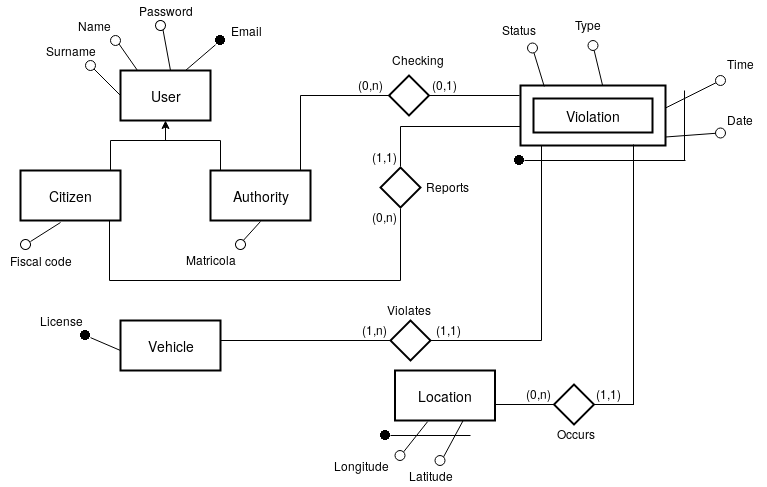

The diagram above was exported from draw.io. Its source (the exported page's mxGraphModel, read from the mxfile embedded in the PNG):
<mxGraphModel dx="683" dy="368" grid="1" gridSize="10" guides="1" tooltips="1" connect="1" arrows="1" fold="1" page="1" pageScale="1" pageWidth="850" pageHeight="1100" math="0" shadow="0">
  <root>
    <mxCell id="0" />
    <mxCell id="1" parent="0" />
    <mxCell id="VNNDP0VUo0a2auuoCJUg-1" value="User" style="strokeWidth=2;whiteSpace=wrap;html=1;align=center;fontSize=14;" vertex="1" parent="1">
      <mxGeometry x="230" y="100" width="90" height="50" as="geometry" />
    </mxCell>
    <mxCell id="VNNDP0VUo0a2auuoCJUg-2" value="Citizen" style="strokeWidth=2;whiteSpace=wrap;html=1;align=center;fontSize=14;" vertex="1" parent="1">
      <mxGeometry x="130" y="200" width="100" height="50" as="geometry" />
    </mxCell>
    <mxCell id="VNNDP0VUo0a2auuoCJUg-3" value="&lt;div&gt;Authority&lt;/div&gt;" style="strokeWidth=2;whiteSpace=wrap;html=1;align=center;fontSize=14;" vertex="1" parent="1">
      <mxGeometry x="320" y="200" width="100" height="50" as="geometry" />
    </mxCell>
    <mxCell id="VNNDP0VUo0a2auuoCJUg-4" value="" style="endArrow=none;html=1;" edge="1" parent="1" target="VNNDP0VUo0a2auuoCJUg-7">
      <mxGeometry width="50" height="50" relative="1" as="geometry">
        <mxPoint x="295" y="100" as="sourcePoint" />
        <mxPoint x="310" y="80" as="targetPoint" />
      </mxGeometry>
    </mxCell>
    <mxCell id="VNNDP0VUo0a2auuoCJUg-5" value="" style="endArrow=none;html=1;entryX=1;entryY=1;entryDx=0;entryDy=0;" edge="1" parent="1" target="VNNDP0VUo0a2auuoCJUg-6">
      <mxGeometry width="50" height="50" relative="1" as="geometry">
        <mxPoint x="247" y="100" as="sourcePoint" />
        <mxPoint x="262" y="80" as="targetPoint" />
      </mxGeometry>
    </mxCell>
    <mxCell id="VNNDP0VUo0a2auuoCJUg-6" value="" style="ellipse;whiteSpace=wrap;html=1;aspect=fixed;" vertex="1" parent="1">
      <mxGeometry x="220" y="65" width="10" height="10" as="geometry" />
    </mxCell>
    <mxCell id="VNNDP0VUo0a2auuoCJUg-7" value="" style="shape=image;html=1;verticalAlign=top;verticalLabelPosition=bottom;labelBackgroundColor=#ffffff;imageAspect=0;aspect=fixed;image=https://cdn4.iconfinder.com/data/icons/geomicons/32/672342-circle-128.png" vertex="1" parent="1">
      <mxGeometry x="325" y="65" width="10" height="10" as="geometry" />
    </mxCell>
    <mxCell id="VNNDP0VUo0a2auuoCJUg-8" value="Email" style="text;html=1;strokeColor=none;fillColor=none;align=center;verticalAlign=middle;whiteSpace=wrap;rounded=0;" vertex="1" parent="1">
      <mxGeometry x="335" y="50" width="40" height="20" as="geometry" />
    </mxCell>
    <mxCell id="VNNDP0VUo0a2auuoCJUg-9" value="" style="endArrow=classic;html=1;" edge="1" parent="1">
      <mxGeometry width="50" height="50" relative="1" as="geometry">
        <mxPoint x="275" y="170" as="sourcePoint" />
        <mxPoint x="275" y="150" as="targetPoint" />
      </mxGeometry>
    </mxCell>
    <mxCell id="VNNDP0VUo0a2auuoCJUg-10" value="" style="endArrow=none;html=1;" edge="1" parent="1">
      <mxGeometry width="50" height="50" relative="1" as="geometry">
        <mxPoint x="220" y="170" as="sourcePoint" />
        <mxPoint x="330" y="170" as="targetPoint" />
      </mxGeometry>
    </mxCell>
    <mxCell id="VNNDP0VUo0a2auuoCJUg-11" value="" style="endArrow=none;html=1;" edge="1" parent="1">
      <mxGeometry width="50" height="50" relative="1" as="geometry">
        <mxPoint x="220" y="200" as="sourcePoint" />
        <mxPoint x="220" y="170" as="targetPoint" />
      </mxGeometry>
    </mxCell>
    <mxCell id="VNNDP0VUo0a2auuoCJUg-12" value="" style="endArrow=none;html=1;" edge="1" parent="1">
      <mxGeometry width="50" height="50" relative="1" as="geometry">
        <mxPoint x="330" y="200" as="sourcePoint" />
        <mxPoint x="330" y="170" as="targetPoint" />
      </mxGeometry>
    </mxCell>
    <mxCell id="VNNDP0VUo0a2auuoCJUg-16" value="&lt;div&gt;Vehicle&lt;/div&gt;" style="strokeWidth=2;whiteSpace=wrap;html=1;align=center;fontSize=14;" vertex="1" parent="1">
      <mxGeometry x="230" y="350" width="100" height="50" as="geometry" />
    </mxCell>
    <mxCell id="VNNDP0VUo0a2auuoCJUg-20" value="" style="endArrow=none;html=1;" edge="1" parent="1" target="VNNDP0VUo0a2auuoCJUg-21">
      <mxGeometry width="50" height="50" relative="1" as="geometry">
        <mxPoint x="230" y="380.00000000000006" as="sourcePoint" />
        <mxPoint x="245" y="360" as="targetPoint" />
      </mxGeometry>
    </mxCell>
    <mxCell id="VNNDP0VUo0a2auuoCJUg-21" value="" style="shape=image;html=1;verticalAlign=top;verticalLabelPosition=bottom;labelBackgroundColor=#ffffff;imageAspect=0;aspect=fixed;image=https://cdn4.iconfinder.com/data/icons/geomicons/32/672342-circle-128.png" vertex="1" parent="1">
      <mxGeometry x="190" y="360" width="10" height="10" as="geometry" />
    </mxCell>
    <mxCell id="VNNDP0VUo0a2auuoCJUg-22" value="License" style="text;html=1;strokeColor=none;fillColor=none;align=center;verticalAlign=middle;whiteSpace=wrap;rounded=0;" vertex="1" parent="1">
      <mxGeometry x="150" y="340" width="40" height="20" as="geometry" />
    </mxCell>
    <mxCell id="VNNDP0VUo0a2auuoCJUg-23" value="Location" style="strokeWidth=2;whiteSpace=wrap;html=1;align=center;fontSize=14;" vertex="1" parent="1">
      <mxGeometry x="504.5" y="400" width="100" height="50" as="geometry" />
    </mxCell>
    <mxCell id="VNNDP0VUo0a2auuoCJUg-27" value="" style="endArrow=none;html=1;exitX=0.326;exitY=1.023;exitDx=0;exitDy=0;exitPerimeter=0;entryX=1;entryY=0;entryDx=0;entryDy=0;" edge="1" parent="1" source="VNNDP0VUo0a2auuoCJUg-23" target="VNNDP0VUo0a2auuoCJUg-28">
      <mxGeometry width="50" height="50" relative="1" as="geometry">
        <mxPoint x="492.9999999999999" y="500" as="sourcePoint" />
        <mxPoint x="507.9999999999999" y="480" as="targetPoint" />
      </mxGeometry>
    </mxCell>
    <mxCell id="VNNDP0VUo0a2auuoCJUg-28" value="" style="ellipse;whiteSpace=wrap;html=1;aspect=fixed;" vertex="1" parent="1">
      <mxGeometry x="504.5" y="480" width="10" height="10" as="geometry" />
    </mxCell>
    <mxCell id="VNNDP0VUo0a2auuoCJUg-30" value="" style="endArrow=none;html=1;exitX=0.326;exitY=1.023;exitDx=0;exitDy=0;exitPerimeter=0;entryX=1;entryY=0;entryDx=0;entryDy=0;" edge="1" parent="1" target="VNNDP0VUo0a2auuoCJUg-31">
      <mxGeometry width="50" height="50" relative="1" as="geometry">
        <mxPoint x="572.6" y="450.15" as="sourcePoint" />
        <mxPoint x="543.4999999999999" y="479" as="targetPoint" />
      </mxGeometry>
    </mxCell>
    <mxCell id="VNNDP0VUo0a2auuoCJUg-31" value="" style="ellipse;whiteSpace=wrap;html=1;aspect=fixed;" vertex="1" parent="1">
      <mxGeometry x="544.5" y="485" width="10" height="10" as="geometry" />
    </mxCell>
    <mxCell id="VNNDP0VUo0a2auuoCJUg-32" value="Longitude" style="text;html=1;strokeColor=none;fillColor=none;align=center;verticalAlign=middle;whiteSpace=wrap;rounded=0;" vertex="1" parent="1">
      <mxGeometry x="450" y="485" width="40" height="20" as="geometry" />
    </mxCell>
    <mxCell id="VNNDP0VUo0a2auuoCJUg-33" value="Latitude" style="text;html=1;strokeColor=none;fillColor=none;align=center;verticalAlign=middle;whiteSpace=wrap;rounded=0;" vertex="1" parent="1">
      <mxGeometry x="520" y="495" width="40" height="20" as="geometry" />
    </mxCell>
    <mxCell id="VNNDP0VUo0a2auuoCJUg-34" value="" style="endArrow=none;html=1;exitX=1;exitY=0.5;exitDx=0;exitDy=0;" edge="1" parent="1" source="VNNDP0VUo0a2auuoCJUg-35">
      <mxGeometry width="50" height="50" relative="1" as="geometry">
        <mxPoint x="500" y="465" as="sourcePoint" />
        <mxPoint x="580" y="465" as="targetPoint" />
      </mxGeometry>
    </mxCell>
    <mxCell id="VNNDP0VUo0a2auuoCJUg-35" value="" style="shape=image;html=1;verticalAlign=top;verticalLabelPosition=bottom;labelBackgroundColor=#ffffff;imageAspect=0;aspect=fixed;image=https://cdn4.iconfinder.com/data/icons/geomicons/32/672342-circle-128.png" vertex="1" parent="1">
      <mxGeometry x="490" y="460" width="10" height="10" as="geometry" />
    </mxCell>
    <mxCell id="VNNDP0VUo0a2auuoCJUg-44" value="Name" style="text;html=1;strokeColor=none;fillColor=none;align=center;verticalAlign=middle;whiteSpace=wrap;rounded=0;" vertex="1" parent="1">
      <mxGeometry x="183" y="45" width="40" height="20" as="geometry" />
    </mxCell>
    <mxCell id="VNNDP0VUo0a2auuoCJUg-45" value="" style="endArrow=none;html=1;entryX=1;entryY=1;entryDx=0;entryDy=0;" edge="1" parent="1" target="VNNDP0VUo0a2auuoCJUg-46">
      <mxGeometry width="50" height="50" relative="1" as="geometry">
        <mxPoint x="230" y="125" as="sourcePoint" />
        <mxPoint x="245" y="105" as="targetPoint" />
      </mxGeometry>
    </mxCell>
    <mxCell id="VNNDP0VUo0a2auuoCJUg-46" value="" style="ellipse;whiteSpace=wrap;html=1;aspect=fixed;" vertex="1" parent="1">
      <mxGeometry x="195" y="90" width="10" height="10" as="geometry" />
    </mxCell>
    <mxCell id="VNNDP0VUo0a2auuoCJUg-47" value="Surname" style="text;html=1;strokeColor=none;fillColor=none;align=center;verticalAlign=middle;whiteSpace=wrap;rounded=0;" vertex="1" parent="1">
      <mxGeometry x="160" y="70" width="40" height="20" as="geometry" />
    </mxCell>
    <mxCell id="VNNDP0VUo0a2auuoCJUg-51" value="" style="endArrow=none;html=1;entryX=1;entryY=1;entryDx=0;entryDy=0;" edge="1" parent="1" target="VNNDP0VUo0a2auuoCJUg-52">
      <mxGeometry width="50" height="50" relative="1" as="geometry">
        <mxPoint x="280" y="100" as="sourcePoint" />
        <mxPoint x="295" y="80" as="targetPoint" />
      </mxGeometry>
    </mxCell>
    <mxCell id="VNNDP0VUo0a2auuoCJUg-52" value="" style="ellipse;whiteSpace=wrap;html=1;aspect=fixed;rotation=20;" vertex="1" parent="1">
      <mxGeometry x="265" y="50" width="10" height="10" as="geometry" />
    </mxCell>
    <mxCell id="VNNDP0VUo0a2auuoCJUg-53" value="Password" style="text;html=1;strokeColor=none;fillColor=none;align=center;verticalAlign=middle;whiteSpace=wrap;rounded=0;" vertex="1" parent="1">
      <mxGeometry x="255" y="30" width="40" height="20" as="geometry" />
    </mxCell>
    <mxCell id="VNNDP0VUo0a2auuoCJUg-59" value="" style="endArrow=none;html=1;" edge="1" parent="1">
      <mxGeometry width="50" height="50" relative="1" as="geometry">
        <mxPoint x="170" y="252" as="sourcePoint" />
        <mxPoint x="140" y="271" as="targetPoint" />
      </mxGeometry>
    </mxCell>
    <mxCell id="VNNDP0VUo0a2auuoCJUg-60" value="" style="ellipse;whiteSpace=wrap;html=1;aspect=fixed;rotation=-100;" vertex="1" parent="1">
      <mxGeometry x="130" y="269" width="10" height="10" as="geometry" />
    </mxCell>
    <mxCell id="VNNDP0VUo0a2auuoCJUg-61" value="Fiscal code" style="text;html=1;strokeColor=none;fillColor=none;align=center;verticalAlign=middle;whiteSpace=wrap;rounded=0;" vertex="1" parent="1">
      <mxGeometry x="110" y="280" width="80" height="20" as="geometry" />
    </mxCell>
    <mxCell id="VNNDP0VUo0a2auuoCJUg-62" value="" style="endArrow=none;html=1;entryX=1;entryY=1;entryDx=0;entryDy=0;" edge="1" parent="1" target="VNNDP0VUo0a2auuoCJUg-63">
      <mxGeometry width="50" height="50" relative="1" as="geometry">
        <mxPoint x="370" y="251" as="sourcePoint" />
        <mxPoint x="380" y="299" as="targetPoint" />
      </mxGeometry>
    </mxCell>
    <mxCell id="VNNDP0VUo0a2auuoCJUg-63" value="" style="ellipse;whiteSpace=wrap;html=1;aspect=fixed;rotation=-100;" vertex="1" parent="1">
      <mxGeometry x="345" y="269" width="10" height="10" as="geometry" />
    </mxCell>
    <mxCell id="VNNDP0VUo0a2auuoCJUg-64" value="Matricola" style="text;html=1;strokeColor=none;fillColor=none;align=center;verticalAlign=middle;whiteSpace=wrap;rounded=0;" vertex="1" parent="1">
      <mxGeometry x="280" y="279" width="80" height="20" as="geometry" />
    </mxCell>
    <mxCell id="VNNDP0VUo0a2auuoCJUg-65" value="Violation" style="shape=ext;strokeWidth=2;margin=10;double=1;whiteSpace=wrap;html=1;align=center;fontSize=14;" vertex="1" parent="1">
      <mxGeometry x="630" y="115" width="145" height="60" as="geometry" />
    </mxCell>
    <mxCell id="VNNDP0VUo0a2auuoCJUg-68" value="" style="shape=rhombus;strokeWidth=2;fontSize=17;perimeter=rhombusPerimeter;whiteSpace=wrap;html=1;align=center;fontSize=14;" vertex="1" parent="1">
      <mxGeometry x="498.5" y="105" width="40" height="40" as="geometry" />
    </mxCell>
    <mxCell id="VNNDP0VUo0a2auuoCJUg-69" value="" style="shape=rhombus;strokeWidth=2;fontSize=17;perimeter=rhombusPerimeter;whiteSpace=wrap;html=1;align=center;fontSize=14;" vertex="1" parent="1">
      <mxGeometry x="490" y="197" width="40" height="40" as="geometry" />
    </mxCell>
    <mxCell id="VNNDP0VUo0a2auuoCJUg-71" value="" style="line;strokeWidth=1;fillColor=none;align=left;verticalAlign=middle;spacingTop=-1;spacingLeft=3;spacingRight=3;rotatable=0;labelPosition=right;points=[];portConstraint=eastwest;fontSize=12;" vertex="1" parent="1">
      <mxGeometry x="410" y="121" width="90" height="8" as="geometry" />
    </mxCell>
    <mxCell id="VNNDP0VUo0a2auuoCJUg-72" value="" style="line;strokeWidth=1;fillColor=none;align=left;verticalAlign=middle;spacingTop=-1;spacingLeft=3;spacingRight=3;rotatable=0;labelPosition=right;points=[];portConstraint=eastwest;fontSize=12;direction=south;" vertex="1" parent="1">
      <mxGeometry x="406" y="125" width="8" height="75" as="geometry" />
    </mxCell>
    <mxCell id="VNNDP0VUo0a2auuoCJUg-73" value="" style="line;strokeWidth=1;fillColor=none;align=left;verticalAlign=middle;spacingTop=-1;spacingLeft=3;spacingRight=3;rotatable=0;labelPosition=right;points=[];portConstraint=eastwest;fontSize=12;" vertex="1" parent="1">
      <mxGeometry x="539" y="121" width="90" height="8" as="geometry" />
    </mxCell>
    <mxCell id="VNNDP0VUo0a2auuoCJUg-75" value="" style="line;strokeWidth=1;fillColor=none;align=left;verticalAlign=middle;spacingTop=-1;spacingLeft=3;spacingRight=3;rotatable=0;labelPosition=right;points=[];portConstraint=eastwest;fontSize=12;direction=south;" vertex="1" parent="1">
      <mxGeometry x="215" y="250" width="8" height="60" as="geometry" />
    </mxCell>
    <mxCell id="VNNDP0VUo0a2auuoCJUg-76" value="" style="line;strokeWidth=1;fillColor=none;align=left;verticalAlign=middle;spacingTop=-1;spacingLeft=3;spacingRight=3;rotatable=0;labelPosition=right;points=[];portConstraint=eastwest;fontSize=12;" vertex="1" parent="1">
      <mxGeometry x="219" y="306" width="291" height="8" as="geometry" />
    </mxCell>
    <mxCell id="VNNDP0VUo0a2auuoCJUg-77" value="" style="line;strokeWidth=1;fillColor=none;align=left;verticalAlign=middle;spacingTop=-1;spacingLeft=3;spacingRight=3;rotatable=0;labelPosition=right;points=[];portConstraint=eastwest;fontSize=12;direction=south;" vertex="1" parent="1">
      <mxGeometry x="506" y="238" width="8" height="72" as="geometry" />
    </mxCell>
    <mxCell id="VNNDP0VUo0a2auuoCJUg-78" value="" style="line;strokeWidth=1;fillColor=none;align=left;verticalAlign=middle;spacingTop=-1;spacingLeft=3;spacingRight=3;rotatable=0;labelPosition=right;points=[];portConstraint=eastwest;fontSize=12;direction=south;" vertex="1" parent="1">
      <mxGeometry x="506" y="156" width="8" height="40" as="geometry" />
    </mxCell>
    <mxCell id="VNNDP0VUo0a2auuoCJUg-79" value="" style="line;strokeWidth=1;fillColor=none;align=left;verticalAlign=middle;spacingTop=-1;spacingLeft=3;spacingRight=3;rotatable=0;labelPosition=right;points=[];portConstraint=eastwest;fontSize=12;" vertex="1" parent="1">
      <mxGeometry x="510" y="152" width="120" height="8" as="geometry" />
    </mxCell>
    <mxCell id="VNNDP0VUo0a2auuoCJUg-80" value="" style="line;strokeWidth=1;fillColor=none;align=left;verticalAlign=middle;spacingTop=-1;spacingLeft=3;spacingRight=3;rotatable=0;labelPosition=right;points=[];portConstraint=eastwest;fontSize=12;" vertex="1" parent="1">
      <mxGeometry x="605" y="430" width="65" height="8" as="geometry" />
    </mxCell>
    <mxCell id="VNNDP0VUo0a2auuoCJUg-82" value="" style="shape=rhombus;strokeWidth=2;fontSize=17;perimeter=rhombusPerimeter;whiteSpace=wrap;html=1;align=center;fontSize=14;" vertex="1" parent="1">
      <mxGeometry x="663.5" y="414" width="40" height="40" as="geometry" />
    </mxCell>
    <mxCell id="VNNDP0VUo0a2auuoCJUg-83" value="" style="line;strokeWidth=1;fillColor=none;align=left;verticalAlign=middle;spacingTop=-1;spacingLeft=3;spacingRight=3;rotatable=0;labelPosition=right;points=[];portConstraint=eastwest;fontSize=12;" vertex="1" parent="1">
      <mxGeometry x="703.5" y="430" width="40" height="8" as="geometry" />
    </mxCell>
    <mxCell id="VNNDP0VUo0a2auuoCJUg-84" value="" style="line;strokeWidth=1;fillColor=none;align=left;verticalAlign=middle;spacingTop=-1;spacingLeft=3;spacingRight=3;rotatable=0;labelPosition=right;points=[];portConstraint=eastwest;fontSize=12;direction=south;" vertex="1" parent="1">
      <mxGeometry x="739" y="174" width="8" height="260" as="geometry" />
    </mxCell>
    <mxCell id="VNNDP0VUo0a2auuoCJUg-85" value="" style="line;strokeWidth=1;fillColor=none;align=left;verticalAlign=middle;spacingTop=-1;spacingLeft=3;spacingRight=3;rotatable=0;labelPosition=right;points=[];portConstraint=eastwest;fontSize=12;" vertex="1" parent="1">
      <mxGeometry x="330" y="366" width="170" height="8" as="geometry" />
    </mxCell>
    <mxCell id="VNNDP0VUo0a2auuoCJUg-86" value="" style="shape=rhombus;strokeWidth=2;fontSize=17;perimeter=rhombusPerimeter;whiteSpace=wrap;html=1;align=center;fontSize=14;" vertex="1" parent="1">
      <mxGeometry x="500" y="350" width="40" height="40" as="geometry" />
    </mxCell>
    <mxCell id="VNNDP0VUo0a2auuoCJUg-87" value="" style="line;strokeWidth=1;fillColor=none;align=left;verticalAlign=middle;spacingTop=-1;spacingLeft=3;spacingRight=3;rotatable=0;labelPosition=right;points=[];portConstraint=eastwest;fontSize=12;" vertex="1" parent="1">
      <mxGeometry x="539" y="366" width="112" height="8" as="geometry" />
    </mxCell>
    <mxCell id="VNNDP0VUo0a2auuoCJUg-88" value="" style="line;strokeWidth=1;fillColor=none;align=left;verticalAlign=middle;spacingTop=-1;spacingLeft=3;spacingRight=3;rotatable=0;labelPosition=right;points=[];portConstraint=eastwest;fontSize=12;direction=south;" vertex="1" parent="1">
      <mxGeometry x="647" y="175" width="8" height="195" as="geometry" />
    </mxCell>
    <mxCell id="VNNDP0VUo0a2auuoCJUg-89" value="" style="endArrow=none;html=1;" edge="1" parent="1" target="VNNDP0VUo0a2auuoCJUg-90">
      <mxGeometry width="50" height="50" relative="1" as="geometry">
        <mxPoint x="775" y="137.5" as="sourcePoint" />
        <mxPoint x="830" y="110" as="targetPoint" />
      </mxGeometry>
    </mxCell>
    <mxCell id="VNNDP0VUo0a2auuoCJUg-90" value="" style="ellipse;whiteSpace=wrap;html=1;aspect=fixed;" vertex="1" parent="1">
      <mxGeometry x="825" y="105" width="10" height="10" as="geometry" />
    </mxCell>
    <mxCell id="VNNDP0VUo0a2auuoCJUg-91" value="" style="endArrow=none;html=1;" edge="1" parent="1" target="VNNDP0VUo0a2auuoCJUg-92">
      <mxGeometry width="50" height="50" relative="1" as="geometry">
        <mxPoint x="775" y="166.5" as="sourcePoint" />
        <mxPoint x="830" y="139" as="targetPoint" />
      </mxGeometry>
    </mxCell>
    <mxCell id="VNNDP0VUo0a2auuoCJUg-92" value="" style="ellipse;whiteSpace=wrap;html=1;aspect=fixed;" vertex="1" parent="1">
      <mxGeometry x="825" y="157.5" width="10" height="10" as="geometry" />
    </mxCell>
    <mxCell id="VNNDP0VUo0a2auuoCJUg-93" value="Time" style="text;html=1;strokeColor=none;fillColor=none;align=center;verticalAlign=middle;whiteSpace=wrap;rounded=0;" vertex="1" parent="1">
      <mxGeometry x="829.5" y="82.5" width="40" height="20" as="geometry" />
    </mxCell>
    <mxCell id="VNNDP0VUo0a2auuoCJUg-94" value="Date" style="text;html=1;resizable=0;points=[];autosize=1;align=left;verticalAlign=top;spacingTop=-4;" vertex="1" parent="1">
      <mxGeometry x="835" y="140" width="40" height="20" as="geometry" />
    </mxCell>
    <mxCell id="VNNDP0VUo0a2auuoCJUg-95" value="" style="endArrow=none;html=1;exitX=0.164;exitY=0.017;exitDx=0;exitDy=0;exitPerimeter=0;" edge="1" parent="1" target="VNNDP0VUo0a2auuoCJUg-96" source="VNNDP0VUo0a2auuoCJUg-65">
      <mxGeometry width="50" height="50" relative="1" as="geometry">
        <mxPoint x="655" y="86.5" as="sourcePoint" />
        <mxPoint x="710" y="59" as="targetPoint" />
      </mxGeometry>
    </mxCell>
    <mxCell id="VNNDP0VUo0a2auuoCJUg-96" value="" style="ellipse;whiteSpace=wrap;html=1;aspect=fixed;" vertex="1" parent="1">
      <mxGeometry x="637" y="72.5" width="10" height="10" as="geometry" />
    </mxCell>
    <mxCell id="VNNDP0VUo0a2auuoCJUg-97" value="" style="endArrow=none;html=1;exitX=0.566;exitY=-0.002;exitDx=0;exitDy=0;exitPerimeter=0;" edge="1" parent="1" target="VNNDP0VUo0a2auuoCJUg-98" source="VNNDP0VUo0a2auuoCJUg-65">
      <mxGeometry width="50" height="50" relative="1" as="geometry">
        <mxPoint x="722.5" y="94" as="sourcePoint" />
        <mxPoint x="777.5" y="66.5" as="targetPoint" />
      </mxGeometry>
    </mxCell>
    <mxCell id="VNNDP0VUo0a2auuoCJUg-98" value="" style="ellipse;whiteSpace=wrap;html=1;aspect=fixed;" vertex="1" parent="1">
      <mxGeometry x="697.5" y="70" width="10" height="10" as="geometry" />
    </mxCell>
    <mxCell id="VNNDP0VUo0a2auuoCJUg-99" value="Status" style="text;html=1;resizable=0;points=[];autosize=1;align=left;verticalAlign=top;spacingTop=-4;" vertex="1" parent="1">
      <mxGeometry x="610" y="50" width="50" height="20" as="geometry" />
    </mxCell>
    <mxCell id="VNNDP0VUo0a2auuoCJUg-100" value="Type" style="text;html=1;resizable=0;points=[];autosize=1;align=left;verticalAlign=top;spacingTop=-4;" vertex="1" parent="1">
      <mxGeometry x="682.5" y="45" width="40" height="20" as="geometry" />
    </mxCell>
    <mxCell id="VNNDP0VUo0a2auuoCJUg-101" value="(0,n)" style="text;html=1;resizable=0;points=[];autosize=1;align=left;verticalAlign=top;spacingTop=-4;" vertex="1" parent="1">
      <mxGeometry x="634" y="414" width="40" height="20" as="geometry" />
    </mxCell>
    <mxCell id="VNNDP0VUo0a2auuoCJUg-102" value="(1,1)" style="text;html=1;resizable=0;points=[];autosize=1;align=left;verticalAlign=top;spacingTop=-4;" vertex="1" parent="1">
      <mxGeometry x="703.5" y="414" width="40" height="20" as="geometry" />
    </mxCell>
    <mxCell id="VNNDP0VUo0a2auuoCJUg-103" value="(1,n)" style="text;html=1;resizable=0;points=[];autosize=1;align=left;verticalAlign=top;spacingTop=-4;" vertex="1" parent="1">
      <mxGeometry x="469.5" y="350" width="40" height="20" as="geometry" />
    </mxCell>
    <mxCell id="VNNDP0VUo0a2auuoCJUg-104" value="(1,1)" style="text;html=1;resizable=0;points=[];autosize=1;align=left;verticalAlign=top;spacingTop=-4;" vertex="1" parent="1">
      <mxGeometry x="544" y="350" width="40" height="20" as="geometry" />
    </mxCell>
    <mxCell id="VNNDP0VUo0a2auuoCJUg-105" value="(0,n)" style="text;html=1;resizable=0;points=[];autosize=1;align=left;verticalAlign=top;spacingTop=-4;" vertex="1" parent="1">
      <mxGeometry x="466" y="105" width="40" height="20" as="geometry" />
    </mxCell>
    <mxCell id="VNNDP0VUo0a2auuoCJUg-106" value="(0,1)" style="text;html=1;resizable=0;points=[];autosize=1;align=left;verticalAlign=top;spacingTop=-4;" vertex="1" parent="1">
      <mxGeometry x="540" y="105" width="40" height="20" as="geometry" />
    </mxCell>
    <mxCell id="VNNDP0VUo0a2auuoCJUg-107" value="(0,n)" style="text;html=1;resizable=0;points=[];autosize=1;align=left;verticalAlign=top;spacingTop=-4;" vertex="1" parent="1">
      <mxGeometry x="480" y="237" width="40" height="20" as="geometry" />
    </mxCell>
    <mxCell id="VNNDP0VUo0a2auuoCJUg-108" value="(1,1)" style="text;html=1;resizable=0;points=[];autosize=1;align=left;verticalAlign=top;spacingTop=-4;" vertex="1" parent="1">
      <mxGeometry x="480" y="177" width="40" height="20" as="geometry" />
    </mxCell>
    <mxCell id="VNNDP0VUo0a2auuoCJUg-109" value="" style="line;strokeWidth=1;fillColor=none;align=left;verticalAlign=middle;spacingTop=-1;spacingLeft=3;spacingRight=3;rotatable=0;labelPosition=right;points=[];portConstraint=eastwest;fontSize=12;direction=south;" vertex="1" parent="1">
      <mxGeometry x="790" y="120" width="8" height="70" as="geometry" />
    </mxCell>
    <mxCell id="VNNDP0VUo0a2auuoCJUg-110" value="" style="line;strokeWidth=1;fillColor=none;align=left;verticalAlign=middle;spacingTop=-1;spacingLeft=3;spacingRight=3;rotatable=0;labelPosition=right;points=[];portConstraint=eastwest;fontSize=12;direction=west;" vertex="1" parent="1">
      <mxGeometry x="634" y="186" width="161" height="8" as="geometry" />
    </mxCell>
    <mxCell id="VNNDP0VUo0a2auuoCJUg-111" value="" style="shape=image;html=1;verticalAlign=top;verticalLabelPosition=bottom;labelBackgroundColor=#ffffff;imageAspect=0;aspect=fixed;image=https://cdn4.iconfinder.com/data/icons/geomicons/32/672342-circle-128.png" vertex="1" parent="1">
      <mxGeometry x="624" y="185" width="10" height="10" as="geometry" />
    </mxCell>
    <mxCell id="VNNDP0VUo0a2auuoCJUg-112" value="Checking" style="text;html=1;resizable=0;points=[];autosize=1;align=left;verticalAlign=top;spacingTop=-4;" vertex="1" parent="1">
      <mxGeometry x="500" y="80" width="70" height="20" as="geometry" />
    </mxCell>
    <mxCell id="VNNDP0VUo0a2auuoCJUg-113" value="Reports" style="text;html=1;resizable=0;points=[];autosize=1;align=left;verticalAlign=top;spacingTop=-4;" vertex="1" parent="1">
      <mxGeometry x="534" y="207" width="60" height="20" as="geometry" />
    </mxCell>
    <mxCell id="VNNDP0VUo0a2auuoCJUg-114" value="Violates" style="text;html=1;resizable=0;points=[];autosize=1;align=left;verticalAlign=top;spacingTop=-4;" vertex="1" parent="1">
      <mxGeometry x="494.5" y="330" width="60" height="20" as="geometry" />
    </mxCell>
    <mxCell id="VNNDP0VUo0a2auuoCJUg-115" value="Occurs" style="text;html=1;resizable=0;points=[];autosize=1;align=left;verticalAlign=top;spacingTop=-4;" vertex="1" parent="1">
      <mxGeometry x="664.5" y="454" width="50" height="20" as="geometry" />
    </mxCell>
  </root>
</mxGraphModel>